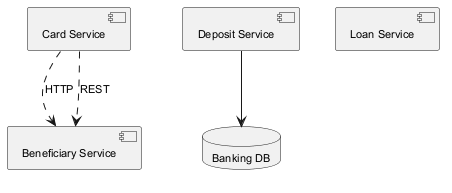

The diagram above was rendered by PlantUML. Its source (embedded in the PNG):
@startuml
skinparam defaultFontSize 11
component "Card Service" as C_CardService
component "Deposit Service" as C_DepositService
component "Loan Service" as C_LoanService
component "Beneficiary Service" as C_BeneficiaryService
database "Banking DB" as DB_banking
C_DepositService --> DB_banking
C_CardService ..> C_BeneficiaryService : HTTP
C_CardService ..> C_BeneficiaryService : REST
@enduml